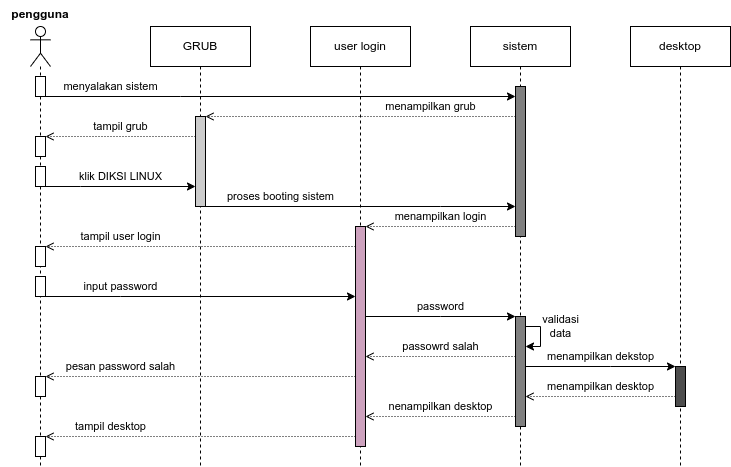

The diagram above was exported from draw.io. Its source (the exported page's mxGraphModel, read from the mxfile embedded in the PNG):
<mxGraphModel dx="868" dy="557" grid="1" gridSize="10" guides="1" tooltips="1" connect="1" arrows="1" fold="1" page="1" pageScale="1" pageWidth="850" pageHeight="1100" math="0" shadow="0">
  <root>
    <mxCell id="0" />
    <mxCell id="1" parent="0" />
    <mxCell id="VZURA2szrpwFswQn8ezD-1" value="" style="shape=umlLifeline;participant=umlActor;perimeter=lifelinePerimeter;whiteSpace=wrap;html=1;container=1;collapsible=0;recursiveResize=0;verticalAlign=top;spacingTop=36;outlineConnect=0;" parent="1" vertex="1">
      <mxGeometry x="70" y="40" width="20" height="440" as="geometry" />
    </mxCell>
    <mxCell id="VZURA2szrpwFswQn8ezD-53" value="" style="html=1;points=[];perimeter=orthogonalPerimeter;fillColor=#FFFFFF;" parent="VZURA2szrpwFswQn8ezD-1" vertex="1">
      <mxGeometry x="5" y="50" width="10" height="20" as="geometry" />
    </mxCell>
    <mxCell id="VZURA2szrpwFswQn8ezD-58" value="" style="html=1;points=[];perimeter=orthogonalPerimeter;fillColor=#FFFFFF;" parent="VZURA2szrpwFswQn8ezD-1" vertex="1">
      <mxGeometry x="5" y="110" width="10" height="20" as="geometry" />
    </mxCell>
    <mxCell id="VZURA2szrpwFswQn8ezD-62" value="" style="html=1;points=[];perimeter=orthogonalPerimeter;fillColor=#FFFFFF;" parent="VZURA2szrpwFswQn8ezD-1" vertex="1">
      <mxGeometry x="5" y="140" width="10" height="20" as="geometry" />
    </mxCell>
    <mxCell id="VZURA2szrpwFswQn8ezD-68" value="" style="html=1;points=[];perimeter=orthogonalPerimeter;fillColor=#FFFFFF;" parent="VZURA2szrpwFswQn8ezD-1" vertex="1">
      <mxGeometry x="5" y="220" width="10" height="20" as="geometry" />
    </mxCell>
    <mxCell id="VZURA2szrpwFswQn8ezD-70" value="" style="html=1;points=[];perimeter=orthogonalPerimeter;fillColor=#FFFFFF;" parent="VZURA2szrpwFswQn8ezD-1" vertex="1">
      <mxGeometry x="5" y="250" width="10" height="20" as="geometry" />
    </mxCell>
    <mxCell id="VZURA2szrpwFswQn8ezD-76" value="" style="html=1;points=[];perimeter=orthogonalPerimeter;fillColor=#FFFFFF;" parent="VZURA2szrpwFswQn8ezD-1" vertex="1">
      <mxGeometry x="5" y="350" width="10" height="20" as="geometry" />
    </mxCell>
    <mxCell id="VZURA2szrpwFswQn8ezD-84" value="" style="html=1;points=[];perimeter=orthogonalPerimeter;fillColor=#FFFFFF;" parent="VZURA2szrpwFswQn8ezD-1" vertex="1">
      <mxGeometry x="5" y="410" width="10" height="20" as="geometry" />
    </mxCell>
    <mxCell id="VZURA2szrpwFswQn8ezD-2" value="GRUB" style="shape=umlLifeline;perimeter=lifelinePerimeter;whiteSpace=wrap;html=1;container=1;collapsible=0;recursiveResize=0;outlineConnect=0;" parent="1" vertex="1">
      <mxGeometry x="190" y="40" width="100" height="440" as="geometry" />
    </mxCell>
    <mxCell id="VZURA2szrpwFswQn8ezD-56" value="" style="html=1;points=[];perimeter=orthogonalPerimeter;fillColor=#CCCCCC;" parent="VZURA2szrpwFswQn8ezD-2" vertex="1">
      <mxGeometry x="45" y="90" width="10" height="90" as="geometry" />
    </mxCell>
    <mxCell id="VZURA2szrpwFswQn8ezD-6" value="user login" style="shape=umlLifeline;perimeter=lifelinePerimeter;whiteSpace=wrap;html=1;container=1;collapsible=0;recursiveResize=0;outlineConnect=0;" parent="1" vertex="1">
      <mxGeometry x="350" y="40" width="100" height="440" as="geometry" />
    </mxCell>
    <mxCell id="VZURA2szrpwFswQn8ezD-66" value="" style="html=1;points=[];perimeter=orthogonalPerimeter;fillColor=#CDA2BE;" parent="VZURA2szrpwFswQn8ezD-6" vertex="1">
      <mxGeometry x="45" y="200" width="10" height="220" as="geometry" />
    </mxCell>
    <mxCell id="VZURA2szrpwFswQn8ezD-26" value="pengguna" style="text;align=center;fontStyle=1;verticalAlign=middle;spacingLeft=3;spacingRight=3;strokeColor=none;rotatable=0;points=[[0,0.5],[1,0.5]];portConstraint=eastwest;" parent="1" vertex="1">
      <mxGeometry x="40" y="14" width="80" height="26" as="geometry" />
    </mxCell>
    <mxCell id="VZURA2szrpwFswQn8ezD-51" value="sistem" style="shape=umlLifeline;perimeter=lifelinePerimeter;whiteSpace=wrap;html=1;container=1;collapsible=0;recursiveResize=0;outlineConnect=0;" parent="1" vertex="1">
      <mxGeometry x="510" y="40" width="100" height="440" as="geometry" />
    </mxCell>
    <mxCell id="VZURA2szrpwFswQn8ezD-54" value="" style="html=1;points=[];perimeter=orthogonalPerimeter;fillColor=#808080;" parent="VZURA2szrpwFswQn8ezD-51" vertex="1">
      <mxGeometry x="45" y="60" width="10" height="150" as="geometry" />
    </mxCell>
    <mxCell id="VZURA2szrpwFswQn8ezD-73" value="" style="html=1;points=[];perimeter=orthogonalPerimeter;fillColor=#808080;" parent="VZURA2szrpwFswQn8ezD-51" vertex="1">
      <mxGeometry x="45" y="290" width="10" height="110" as="geometry" />
    </mxCell>
    <mxCell id="VZURA2szrpwFswQn8ezD-74" value="validasi&lt;br&gt;data" style="edgeStyle=orthogonalEdgeStyle;rounded=0;orthogonalLoop=1;jettySize=auto;html=1;endArrow=classic;endFill=1;" parent="VZURA2szrpwFswQn8ezD-51" source="VZURA2szrpwFswQn8ezD-73" target="VZURA2szrpwFswQn8ezD-73" edge="1">
      <mxGeometry x="-0.4" y="20" relative="1" as="geometry">
        <Array as="points">
          <mxPoint x="70" y="300" />
          <mxPoint x="70" y="320" />
        </Array>
        <mxPoint as="offset" />
      </mxGeometry>
    </mxCell>
    <mxCell id="VZURA2szrpwFswQn8ezD-52" value="desktop" style="shape=umlLifeline;perimeter=lifelinePerimeter;whiteSpace=wrap;html=1;container=1;collapsible=0;recursiveResize=0;outlineConnect=0;" parent="1" vertex="1">
      <mxGeometry x="670" y="40" width="100" height="440" as="geometry" />
    </mxCell>
    <mxCell id="VZURA2szrpwFswQn8ezD-79" value="" style="html=1;points=[];perimeter=orthogonalPerimeter;fillColor=#4D4D4D;" parent="VZURA2szrpwFswQn8ezD-52" vertex="1">
      <mxGeometry x="45" y="340" width="10" height="40" as="geometry" />
    </mxCell>
    <mxCell id="VZURA2szrpwFswQn8ezD-55" value="menyalakan sistem" style="edgeStyle=orthogonalEdgeStyle;rounded=0;orthogonalLoop=1;jettySize=auto;html=1;endArrow=classic;endFill=1;" parent="1" source="VZURA2szrpwFswQn8ezD-53" target="VZURA2szrpwFswQn8ezD-54" edge="1">
      <mxGeometry x="-0.7234" y="10" relative="1" as="geometry">
        <Array as="points">
          <mxPoint x="220" y="110" />
          <mxPoint x="220" y="110" />
        </Array>
        <mxPoint as="offset" />
      </mxGeometry>
    </mxCell>
    <mxCell id="VZURA2szrpwFswQn8ezD-57" value="menampilkan grub" style="edgeStyle=orthogonalEdgeStyle;rounded=0;orthogonalLoop=1;jettySize=auto;html=1;endArrow=open;endFill=0;dashed=1;dashPattern=1 2;" parent="1" source="VZURA2szrpwFswQn8ezD-54" target="VZURA2szrpwFswQn8ezD-56" edge="1">
      <mxGeometry x="-0.4516" y="-10" relative="1" as="geometry">
        <Array as="points">
          <mxPoint x="350" y="130" />
          <mxPoint x="350" y="130" />
        </Array>
        <mxPoint as="offset" />
      </mxGeometry>
    </mxCell>
    <mxCell id="VZURA2szrpwFswQn8ezD-59" value="tampil grub" style="edgeStyle=orthogonalEdgeStyle;rounded=0;orthogonalLoop=1;jettySize=auto;html=1;endArrow=open;endFill=0;dashed=1;dashPattern=1 2;" parent="1" source="VZURA2szrpwFswQn8ezD-56" target="VZURA2szrpwFswQn8ezD-58" edge="1">
      <mxGeometry y="-10" relative="1" as="geometry">
        <Array as="points">
          <mxPoint x="130" y="150" />
          <mxPoint x="130" y="150" />
        </Array>
        <mxPoint as="offset" />
      </mxGeometry>
    </mxCell>
    <mxCell id="VZURA2szrpwFswQn8ezD-63" value="klik DIKSI LINUX" style="edgeStyle=orthogonalEdgeStyle;rounded=0;orthogonalLoop=1;jettySize=auto;html=1;endArrow=classic;endFill=1;" parent="1" source="VZURA2szrpwFswQn8ezD-62" target="VZURA2szrpwFswQn8ezD-56" edge="1">
      <mxGeometry y="10" relative="1" as="geometry">
        <Array as="points">
          <mxPoint x="120" y="200" />
          <mxPoint x="120" y="200" />
        </Array>
        <mxPoint as="offset" />
      </mxGeometry>
    </mxCell>
    <mxCell id="VZURA2szrpwFswQn8ezD-64" value="proses booting sistem" style="edgeStyle=orthogonalEdgeStyle;rounded=0;orthogonalLoop=1;jettySize=auto;html=1;endArrow=classic;endFill=1;" parent="1" source="VZURA2szrpwFswQn8ezD-56" target="VZURA2szrpwFswQn8ezD-54" edge="1">
      <mxGeometry x="-0.5161" y="10" relative="1" as="geometry">
        <Array as="points">
          <mxPoint x="480" y="220" />
          <mxPoint x="480" y="220" />
        </Array>
        <mxPoint as="offset" />
      </mxGeometry>
    </mxCell>
    <mxCell id="VZURA2szrpwFswQn8ezD-67" value="menampilkan login" style="edgeStyle=orthogonalEdgeStyle;rounded=0;orthogonalLoop=1;jettySize=auto;html=1;endArrow=open;endFill=0;dashed=1;dashPattern=1 2;" parent="1" source="VZURA2szrpwFswQn8ezD-54" target="VZURA2szrpwFswQn8ezD-66" edge="1">
      <mxGeometry y="-10" relative="1" as="geometry">
        <Array as="points">
          <mxPoint x="520" y="240" />
          <mxPoint x="520" y="240" />
        </Array>
        <mxPoint as="offset" />
      </mxGeometry>
    </mxCell>
    <mxCell id="VZURA2szrpwFswQn8ezD-69" value="tampil user login" style="edgeStyle=orthogonalEdgeStyle;rounded=0;orthogonalLoop=1;jettySize=auto;html=1;endArrow=open;endFill=0;dashed=1;dashPattern=1 2;" parent="1" source="VZURA2szrpwFswQn8ezD-66" target="VZURA2szrpwFswQn8ezD-68" edge="1">
      <mxGeometry x="0.5161" y="-10" relative="1" as="geometry">
        <Array as="points">
          <mxPoint x="320" y="260" />
          <mxPoint x="320" y="260" />
        </Array>
        <mxPoint as="offset" />
      </mxGeometry>
    </mxCell>
    <mxCell id="VZURA2szrpwFswQn8ezD-71" value="input password" style="edgeStyle=orthogonalEdgeStyle;rounded=0;orthogonalLoop=1;jettySize=auto;html=1;endArrow=classic;endFill=1;" parent="1" source="VZURA2szrpwFswQn8ezD-70" target="VZURA2szrpwFswQn8ezD-66" edge="1">
      <mxGeometry x="-0.5161" y="10" relative="1" as="geometry">
        <Array as="points">
          <mxPoint x="160" y="310" />
          <mxPoint x="160" y="310" />
        </Array>
        <mxPoint as="offset" />
      </mxGeometry>
    </mxCell>
    <mxCell id="VZURA2szrpwFswQn8ezD-72" value="password" style="edgeStyle=orthogonalEdgeStyle;rounded=0;orthogonalLoop=1;jettySize=auto;html=1;endArrow=classic;endFill=1;" parent="1" source="VZURA2szrpwFswQn8ezD-66" target="VZURA2szrpwFswQn8ezD-73" edge="1">
      <mxGeometry y="10" relative="1" as="geometry">
        <Array as="points">
          <mxPoint x="480" y="330" />
          <mxPoint x="480" y="330" />
        </Array>
        <mxPoint as="offset" />
      </mxGeometry>
    </mxCell>
    <mxCell id="VZURA2szrpwFswQn8ezD-75" value="passowrd salah" style="edgeStyle=orthogonalEdgeStyle;rounded=0;orthogonalLoop=1;jettySize=auto;html=1;endArrow=open;endFill=0;dashed=1;dashPattern=1 2;" parent="1" source="VZURA2szrpwFswQn8ezD-73" target="VZURA2szrpwFswQn8ezD-66" edge="1">
      <mxGeometry y="-10" relative="1" as="geometry">
        <Array as="points">
          <mxPoint x="450" y="370" />
          <mxPoint x="450" y="370" />
        </Array>
        <mxPoint as="offset" />
      </mxGeometry>
    </mxCell>
    <mxCell id="VZURA2szrpwFswQn8ezD-77" value="pesan password salah" style="edgeStyle=orthogonalEdgeStyle;rounded=0;orthogonalLoop=1;jettySize=auto;html=1;endArrow=open;endFill=0;dashed=1;dashPattern=1 2;" parent="1" source="VZURA2szrpwFswQn8ezD-66" target="VZURA2szrpwFswQn8ezD-76" edge="1">
      <mxGeometry x="0.5161" y="-10" relative="1" as="geometry">
        <Array as="points">
          <mxPoint x="200" y="390" />
          <mxPoint x="200" y="390" />
        </Array>
        <mxPoint as="offset" />
      </mxGeometry>
    </mxCell>
    <mxCell id="VZURA2szrpwFswQn8ezD-78" value="nenampilkan desktop" style="edgeStyle=orthogonalEdgeStyle;rounded=0;orthogonalLoop=1;jettySize=auto;html=1;endArrow=open;endFill=0;dashed=1;dashPattern=1 2;" parent="1" source="VZURA2szrpwFswQn8ezD-73" target="VZURA2szrpwFswQn8ezD-66" edge="1">
      <mxGeometry y="-10" relative="1" as="geometry">
        <Array as="points">
          <mxPoint x="500" y="430" />
          <mxPoint x="500" y="430" />
        </Array>
        <mxPoint as="offset" />
      </mxGeometry>
    </mxCell>
    <mxCell id="VZURA2szrpwFswQn8ezD-80" value="menampilkan dekstop" style="edgeStyle=orthogonalEdgeStyle;rounded=0;orthogonalLoop=1;jettySize=auto;html=1;endArrow=classic;endFill=1;" parent="1" source="VZURA2szrpwFswQn8ezD-73" target="VZURA2szrpwFswQn8ezD-79" edge="1">
      <mxGeometry y="10" relative="1" as="geometry">
        <Array as="points">
          <mxPoint x="650" y="380" />
          <mxPoint x="650" y="380" />
        </Array>
        <mxPoint as="offset" />
      </mxGeometry>
    </mxCell>
    <mxCell id="VZURA2szrpwFswQn8ezD-83" value="menampilkan desktop" style="edgeStyle=orthogonalEdgeStyle;rounded=0;orthogonalLoop=1;jettySize=auto;html=1;endArrow=open;endFill=0;dashed=1;dashPattern=1 2;" parent="1" source="VZURA2szrpwFswQn8ezD-79" target="VZURA2szrpwFswQn8ezD-73" edge="1">
      <mxGeometry y="-10" relative="1" as="geometry">
        <Array as="points">
          <mxPoint x="640" y="410" />
          <mxPoint x="640" y="410" />
        </Array>
        <mxPoint as="offset" />
      </mxGeometry>
    </mxCell>
    <mxCell id="VZURA2szrpwFswQn8ezD-85" value="tampil desktop" style="edgeStyle=orthogonalEdgeStyle;rounded=0;orthogonalLoop=1;jettySize=auto;html=1;endArrow=open;endFill=0;dashed=1;dashPattern=1 2;" parent="1" source="VZURA2szrpwFswQn8ezD-66" target="VZURA2szrpwFswQn8ezD-84" edge="1">
      <mxGeometry x="0.5806" y="-10" relative="1" as="geometry">
        <Array as="points">
          <mxPoint x="230" y="450" />
          <mxPoint x="230" y="450" />
        </Array>
        <mxPoint as="offset" />
      </mxGeometry>
    </mxCell>
  </root>
</mxGraphModel>